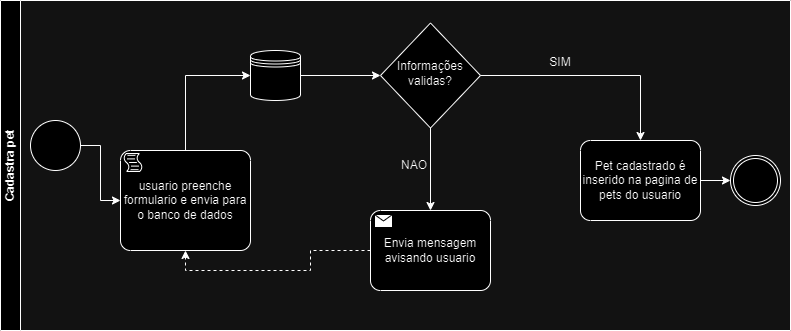

The diagram above was exported from draw.io. Its source (the exported page's mxGraphModel, read from the mxfile embedded in the PNG):
<mxGraphModel dx="1114" dy="600" grid="1" gridSize="10" guides="1" tooltips="1" connect="1" arrows="1" fold="1" page="1" pageScale="1" pageWidth="827" pageHeight="1169" math="0" shadow="0">
  <root>
    <mxCell id="0" />
    <mxCell id="1" parent="0" />
    <mxCell id="WBc-21jl4oZhiYZiU8AR-1" value="Cadastra pet" style="swimlane;startSize=20;horizontal=0;html=1;whiteSpace=wrap;" parent="1" vertex="1">
      <mxGeometry x="10" y="100" width="790" height="330" as="geometry" />
    </mxCell>
    <mxCell id="WBc-21jl4oZhiYZiU8AR-2" value="" style="points=[[0.145,0.145,0],[0.5,0,0],[0.855,0.145,0],[1,0.5,0],[0.855,0.855,0],[0.5,1,0],[0.145,0.855,0],[0,0.5,0]];shape=mxgraph.bpmn.event;html=1;verticalLabelPosition=bottom;labelBackgroundColor=#ffffff;verticalAlign=top;align=center;perimeter=ellipsePerimeter;outlineConnect=0;aspect=fixed;outline=standard;symbol=general;" parent="WBc-21jl4oZhiYZiU8AR-1" vertex="1">
      <mxGeometry x="30" y="120" width="50" height="50" as="geometry" />
    </mxCell>
    <mxCell id="WBc-21jl4oZhiYZiU8AR-3" value="" style="points=[[0.145,0.145,0],[0.5,0,0],[0.855,0.145,0],[1,0.5,0],[0.855,0.855,0],[0.5,1,0],[0.145,0.855,0],[0,0.5,0]];shape=mxgraph.bpmn.event;html=1;verticalLabelPosition=bottom;labelBackgroundColor=#ffffff;verticalAlign=top;align=center;perimeter=ellipsePerimeter;outlineConnect=0;aspect=fixed;outline=throwing;symbol=general;" parent="WBc-21jl4oZhiYZiU8AR-1" vertex="1">
      <mxGeometry x="730" y="155" width="50" height="50" as="geometry" />
    </mxCell>
    <mxCell id="WBc-21jl4oZhiYZiU8AR-4" value="" style="points=[[0.25,0.25,0],[0.5,0,0],[0.75,0.25,0],[1,0.5,0],[0.75,0.75,0],[0.5,1,0],[0.25,0.75,0],[0,0.5,0]];shape=mxgraph.bpmn.gateway2;html=1;verticalLabelPosition=bottom;labelBackgroundColor=#ffffff;verticalAlign=top;align=center;perimeter=rhombusPerimeter;outlineConnect=0;outline=none;symbol=none;" parent="WBc-21jl4oZhiYZiU8AR-1" vertex="1">
      <mxGeometry x="380" y="22.5" width="100" height="105" as="geometry" />
    </mxCell>
    <mxCell id="WBc-21jl4oZhiYZiU8AR-9" style="edgeStyle=orthogonalEdgeStyle;rounded=0;orthogonalLoop=1;jettySize=auto;html=1;entryX=0;entryY=0.5;entryDx=0;entryDy=0;exitX=0.5;exitY=0;exitDx=0;exitDy=0;exitPerimeter=0;" parent="WBc-21jl4oZhiYZiU8AR-1" source="WBc-21jl4oZhiYZiU8AR-7" target="WBc-21jl4oZhiYZiU8AR-8" edge="1">
      <mxGeometry relative="1" as="geometry" />
    </mxCell>
    <mxCell id="WBc-21jl4oZhiYZiU8AR-7" value="usuario preenche formulario e envia para o banco de dados" style="points=[[0.25,0,0],[0.5,0,0],[0.75,0,0],[1,0.25,0],[1,0.5,0],[1,0.75,0],[0.75,1,0],[0.5,1,0],[0.25,1,0],[0,0.75,0],[0,0.5,0],[0,0.25,0]];shape=mxgraph.bpmn.task;whiteSpace=wrap;rectStyle=rounded;size=10;html=1;container=1;expand=0;collapsible=0;taskMarker=script;" parent="WBc-21jl4oZhiYZiU8AR-1" vertex="1">
      <mxGeometry x="120" y="150" width="130" height="100" as="geometry" />
    </mxCell>
    <mxCell id="WBc-21jl4oZhiYZiU8AR-8" value="" style="shape=datastore;html=1;labelPosition=center;verticalLabelPosition=bottom;align=center;verticalAlign=top;" parent="WBc-21jl4oZhiYZiU8AR-1" vertex="1">
      <mxGeometry x="250" y="50" width="50" height="50" as="geometry" />
    </mxCell>
    <mxCell id="WBc-21jl4oZhiYZiU8AR-10" value="Informações validas?" style="text;html=1;align=center;verticalAlign=middle;whiteSpace=wrap;rounded=0;" parent="WBc-21jl4oZhiYZiU8AR-1" vertex="1">
      <mxGeometry x="400" y="58" width="60" height="30" as="geometry" />
    </mxCell>
    <mxCell id="WBc-21jl4oZhiYZiU8AR-12" style="edgeStyle=orthogonalEdgeStyle;rounded=0;orthogonalLoop=1;jettySize=auto;html=1;entryX=0;entryY=0.5;entryDx=0;entryDy=0;entryPerimeter=0;" parent="WBc-21jl4oZhiYZiU8AR-1" source="WBc-21jl4oZhiYZiU8AR-8" target="WBc-21jl4oZhiYZiU8AR-4" edge="1">
      <mxGeometry relative="1" as="geometry" />
    </mxCell>
    <mxCell id="WBc-21jl4oZhiYZiU8AR-13" value="Pet cadastrado é inserido na pagina de pets do usuario" style="points=[[0.25,0,0],[0.5,0,0],[0.75,0,0],[1,0.25,0],[1,0.5,0],[1,0.75,0],[0.75,1,0],[0.5,1,0],[0.25,1,0],[0,0.75,0],[0,0.5,0],[0,0.25,0]];shape=mxgraph.bpmn.task;whiteSpace=wrap;rectStyle=rounded;size=10;html=1;container=1;expand=0;collapsible=0;taskMarker=abstract;" parent="WBc-21jl4oZhiYZiU8AR-1" vertex="1">
      <mxGeometry x="580" y="140" width="120" height="80" as="geometry" />
    </mxCell>
    <mxCell id="WBc-21jl4oZhiYZiU8AR-14" style="edgeStyle=orthogonalEdgeStyle;rounded=0;orthogonalLoop=1;jettySize=auto;html=1;entryX=0.5;entryY=0;entryDx=0;entryDy=0;entryPerimeter=0;exitX=1;exitY=0.5;exitDx=0;exitDy=0;exitPerimeter=0;" parent="WBc-21jl4oZhiYZiU8AR-1" source="WBc-21jl4oZhiYZiU8AR-4" target="WBc-21jl4oZhiYZiU8AR-13" edge="1">
      <mxGeometry relative="1" as="geometry" />
    </mxCell>
    <mxCell id="WBc-21jl4oZhiYZiU8AR-16" value="SIM" style="text;html=1;strokeColor=none;fillColor=none;align=center;verticalAlign=middle;whiteSpace=wrap;rounded=0;" parent="WBc-21jl4oZhiYZiU8AR-1" vertex="1">
      <mxGeometry x="520" y="47" width="80" height="30" as="geometry" />
    </mxCell>
    <mxCell id="WBc-21jl4oZhiYZiU8AR-17" value="NAO" style="text;html=1;strokeColor=none;fillColor=none;align=center;verticalAlign=middle;whiteSpace=wrap;rounded=0;" parent="WBc-21jl4oZhiYZiU8AR-1" vertex="1">
      <mxGeometry x="374" y="150" width="80" height="30" as="geometry" />
    </mxCell>
    <mxCell id="WBc-21jl4oZhiYZiU8AR-18" style="edgeStyle=orthogonalEdgeStyle;rounded=0;orthogonalLoop=1;jettySize=auto;html=1;entryX=0;entryY=0.5;entryDx=0;entryDy=0;entryPerimeter=0;" parent="WBc-21jl4oZhiYZiU8AR-1" source="WBc-21jl4oZhiYZiU8AR-13" target="WBc-21jl4oZhiYZiU8AR-3" edge="1">
      <mxGeometry relative="1" as="geometry" />
    </mxCell>
    <mxCell id="WBc-21jl4oZhiYZiU8AR-19" style="edgeStyle=orthogonalEdgeStyle;rounded=0;orthogonalLoop=1;jettySize=auto;html=1;entryX=0;entryY=0.5;entryDx=0;entryDy=0;entryPerimeter=0;" parent="WBc-21jl4oZhiYZiU8AR-1" source="WBc-21jl4oZhiYZiU8AR-2" target="WBc-21jl4oZhiYZiU8AR-7" edge="1">
      <mxGeometry relative="1" as="geometry" />
    </mxCell>
    <mxCell id="Rt36_6Z9RC26Z_m2IQCX-1" value="Envia mensagem avisando usuario" style="points=[[0.25,0,0],[0.5,0,0],[0.75,0,0],[1,0.25,0],[1,0.5,0],[1,0.75,0],[0.75,1,0],[0.5,1,0],[0.25,1,0],[0,0.75,0],[0,0.5,0],[0,0.25,0]];shape=mxgraph.bpmn.task;whiteSpace=wrap;rectStyle=rounded;size=10;html=1;container=1;expand=0;collapsible=0;taskMarker=send;" vertex="1" parent="WBc-21jl4oZhiYZiU8AR-1">
      <mxGeometry x="370" y="210" width="120" height="80" as="geometry" />
    </mxCell>
    <mxCell id="Rt36_6Z9RC26Z_m2IQCX-2" style="edgeStyle=orthogonalEdgeStyle;rounded=0;orthogonalLoop=1;jettySize=auto;html=1;exitX=0.5;exitY=1;exitDx=0;exitDy=0;exitPerimeter=0;entryX=0.5;entryY=0;entryDx=0;entryDy=0;entryPerimeter=0;" edge="1" parent="WBc-21jl4oZhiYZiU8AR-1" source="WBc-21jl4oZhiYZiU8AR-4" target="Rt36_6Z9RC26Z_m2IQCX-1">
      <mxGeometry relative="1" as="geometry" />
    </mxCell>
    <mxCell id="Rt36_6Z9RC26Z_m2IQCX-3" style="edgeStyle=orthogonalEdgeStyle;rounded=0;orthogonalLoop=1;jettySize=auto;html=1;entryX=0.5;entryY=1;entryDx=0;entryDy=0;entryPerimeter=0;dashed=1;" edge="1" parent="WBc-21jl4oZhiYZiU8AR-1" source="Rt36_6Z9RC26Z_m2IQCX-1" target="WBc-21jl4oZhiYZiU8AR-7">
      <mxGeometry relative="1" as="geometry" />
    </mxCell>
  </root>
</mxGraphModel>